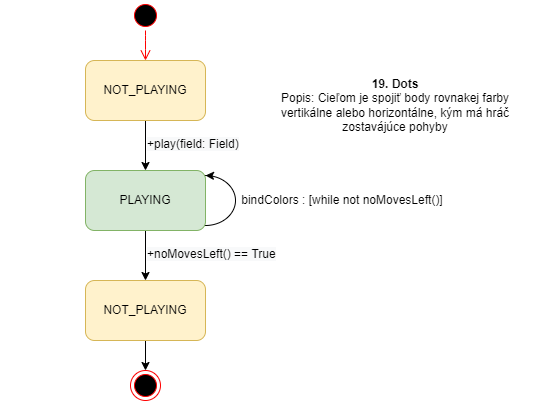

The diagram above was exported from draw.io. Its source (the exported page's mxGraphModel, read from the mxfile embedded in the PNG):
<mxGraphModel dx="998" dy="548" grid="1" gridSize="10" guides="1" tooltips="1" connect="1" arrows="1" fold="1" page="1" pageScale="1" pageWidth="827" pageHeight="1169" background="none" math="0" shadow="0">
  <root>
    <mxCell id="0" />
    <mxCell id="1" parent="0" />
    <mxCell id="vO5ThCnnrf-unCIJVppa-4" value="" style="ellipse;html=1;shape=startState;fillColor=#000000;strokeColor=#ff0000;" parent="1" vertex="1">
      <mxGeometry x="255" y="80" width="30" height="30" as="geometry" />
    </mxCell>
    <mxCell id="vO5ThCnnrf-unCIJVppa-5" value="" style="edgeStyle=orthogonalEdgeStyle;html=1;verticalAlign=bottom;endArrow=open;endSize=8;strokeColor=#ff0000;entryX=0.5;entryY=0;entryDx=0;entryDy=0;" parent="1" source="vO5ThCnnrf-unCIJVppa-4" target="cdPlxEWeTWHWev_iqsxa-1" edge="1">
      <mxGeometry x="-0.25" y="20" relative="1" as="geometry">
        <mxPoint x="155" y="190" as="targetPoint" />
        <Array as="points">
          <mxPoint x="270" y="120" />
          <mxPoint x="270" y="120" />
        </Array>
        <mxPoint as="offset" />
      </mxGeometry>
    </mxCell>
    <mxCell id="vO5ThCnnrf-unCIJVppa-16" value="" style="ellipse;html=1;shape=endState;fillColor=#000000;strokeColor=#ff0000;" parent="1" vertex="1">
      <mxGeometry x="255" y="450" width="30" height="30" as="geometry" />
    </mxCell>
    <mxCell id="cdPlxEWeTWHWev_iqsxa-4" value="" style="edgeStyle=orthogonalEdgeStyle;rounded=0;orthogonalLoop=1;jettySize=auto;html=1;" parent="1" source="cdPlxEWeTWHWev_iqsxa-1" target="cdPlxEWeTWHWev_iqsxa-3" edge="1">
      <mxGeometry relative="1" as="geometry" />
    </mxCell>
    <mxCell id="cdPlxEWeTWHWev_iqsxa-1" value="NOT_PLAYING" style="rounded=1;whiteSpace=wrap;html=1;fillColor=#fff2cc;strokeColor=#d6b656;" parent="1" vertex="1">
      <mxGeometry x="210" y="140" width="120" height="60" as="geometry" />
    </mxCell>
    <mxCell id="cdPlxEWeTWHWev_iqsxa-7" value="" style="edgeStyle=orthogonalEdgeStyle;rounded=0;orthogonalLoop=1;jettySize=auto;html=1;" parent="1" source="cdPlxEWeTWHWev_iqsxa-3" edge="1">
      <mxGeometry relative="1" as="geometry">
        <mxPoint x="270" y="360" as="targetPoint" />
      </mxGeometry>
    </mxCell>
    <mxCell id="cdPlxEWeTWHWev_iqsxa-5" value="&lt;span style=&quot;color: rgb(0, 0, 0); font-family: helvetica; font-size: 12px; font-style: normal; font-weight: 400; letter-spacing: normal; text-align: left; text-indent: 0px; text-transform: none; word-spacing: 0px; background-color: rgb(248, 249, 250); display: inline; float: none;&quot;&gt;+play(field: Field)&lt;/span&gt;" style="text;whiteSpace=wrap;html=1;" parent="1" vertex="1">
      <mxGeometry x="270" y="210" width="120" height="30" as="geometry" />
    </mxCell>
    <mxCell id="cdPlxEWeTWHWev_iqsxa-8" value="&lt;span style=&quot;color: rgb(0 , 0 , 0) ; font-family: &amp;#34;helvetica&amp;#34; ; font-size: 12px ; font-style: normal ; font-weight: 400 ; letter-spacing: normal ; text-align: left ; text-indent: 0px ; text-transform: none ; word-spacing: 0px ; background-color: rgb(248 , 249 , 250) ; display: inline ; float: none&quot;&gt;+noMovesLeft() == True&lt;/span&gt;" style="text;whiteSpace=wrap;html=1;" parent="1" vertex="1">
      <mxGeometry x="270" y="320" width="160" height="30" as="geometry" />
    </mxCell>
    <mxCell id="cdPlxEWeTWHWev_iqsxa-11" value="" style="edgeStyle=orthogonalEdgeStyle;rounded=0;orthogonalLoop=1;jettySize=auto;html=1;" parent="1" source="cdPlxEWeTWHWev_iqsxa-10" target="vO5ThCnnrf-unCIJVppa-16" edge="1">
      <mxGeometry relative="1" as="geometry" />
    </mxCell>
    <mxCell id="cdPlxEWeTWHWev_iqsxa-10" value="NOT_PLAYING" style="rounded=1;whiteSpace=wrap;html=1;fillColor=#fff2cc;strokeColor=#d6b656;" parent="1" vertex="1">
      <mxGeometry x="210" y="360" width="120" height="60" as="geometry" />
    </mxCell>
    <mxCell id="cdPlxEWeTWHWev_iqsxa-14" value="" style="ellipse;whiteSpace=wrap;html=1;" parent="1" vertex="1">
      <mxGeometry x="300" y="255" width="60" height="50" as="geometry" />
    </mxCell>
    <mxCell id="cdPlxEWeTWHWev_iqsxa-3" value="PLAYING" style="whiteSpace=wrap;html=1;rounded=1;fillColor=#d5e8d4;strokeColor=#82b366;" parent="1" vertex="1">
      <mxGeometry x="210" y="250" width="120" height="60" as="geometry" />
    </mxCell>
    <mxCell id="cdPlxEWeTWHWev_iqsxa-16" value="" style="endArrow=none;html=1;rounded=0;exitX=1.008;exitY=0.093;exitDx=0;exitDy=0;exitPerimeter=0;" parent="1" source="cdPlxEWeTWHWev_iqsxa-3" target="cdPlxEWeTWHWev_iqsxa-14" edge="1">
      <mxGeometry width="50" height="50" relative="1" as="geometry">
        <mxPoint x="340" y="265" as="sourcePoint" />
        <mxPoint x="350" y="260" as="targetPoint" />
      </mxGeometry>
    </mxCell>
    <mxCell id="cdPlxEWeTWHWev_iqsxa-20" value="" style="endArrow=classic;html=1;rounded=0;entryX=0.5;entryY=0;entryDx=0;entryDy=0;exitX=0.609;exitY=0.005;exitDx=0;exitDy=0;exitPerimeter=0;" parent="1" source="cdPlxEWeTWHWev_iqsxa-14" target="cdPlxEWeTWHWev_iqsxa-14" edge="1">
      <mxGeometry width="50" height="50" relative="1" as="geometry">
        <mxPoint x="330" y="260" as="sourcePoint" />
        <mxPoint x="340" y="250" as="targetPoint" />
      </mxGeometry>
    </mxCell>
    <mxCell id="cdPlxEWeTWHWev_iqsxa-21" value="bindColors : [while not&amp;nbsp;&lt;span style=&quot;font-family: &amp;#34;helvetica&amp;#34; ; text-align: left&quot;&gt;noMovesLeft()&lt;/span&gt;]" style="text;html=1;strokeColor=none;fillColor=none;align=center;verticalAlign=middle;whiteSpace=wrap;rounded=0;" parent="1" vertex="1">
      <mxGeometry x="354" y="265" width="226" height="30" as="geometry" />
    </mxCell>
    <mxCell id="cdPlxEWeTWHWev_iqsxa-22" value="&lt;div&gt;&lt;b&gt;19. Dots&lt;/b&gt;&lt;/div&gt;&lt;div&gt;Popis:&lt;span&gt;&#09;&#09;&lt;/span&gt;Cieľom je spojiť body rovnakej farby vertikálne alebo horizontálne, kým má hráč zostavájúce pohyby&lt;/div&gt;" style="text;html=1;strokeColor=none;fillColor=none;align=center;verticalAlign=middle;whiteSpace=wrap;rounded=0;" parent="1" vertex="1">
      <mxGeometry x="380" y="170" width="280" height="30" as="geometry" />
    </mxCell>
    <mxCell id="tKfAJ60dPFHQi-AhPG7h-2" value="&amp;nbsp; &amp;nbsp; &amp;nbsp;" style="text;html=1;align=center;verticalAlign=middle;resizable=0;points=[];autosize=1;strokeColor=none;fillColor=none;" vertex="1" parent="1">
      <mxGeometry x="125" y="280" width="30" height="20" as="geometry" />
    </mxCell>
  </root>
</mxGraphModel>